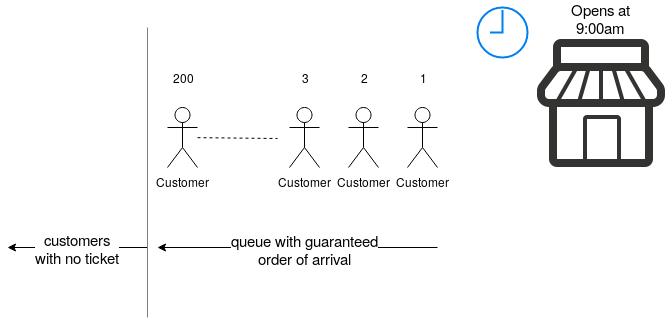

The diagram above was exported from draw.io. Its source (the exported page's mxGraphModel, read from the mxfile embedded in the PNG):
<mxGraphModel dx="1408" dy="748" grid="1" gridSize="10" guides="1" tooltips="1" connect="1" arrows="1" fold="1" page="1" pageScale="1" pageWidth="850" pageHeight="1100" math="0" shadow="0">
  <root>
    <mxCell id="0" />
    <mxCell id="1" parent="0" />
    <mxCell id="dTCA3X-_kySGSRjd1h3U-1" value="&lt;div&gt;Customer&lt;/div&gt;" style="shape=umlActor;verticalLabelPosition=bottom;labelBackgroundColor=#ffffff;verticalAlign=top;html=1;outlineConnect=0;" vertex="1" parent="1">
      <mxGeometry x="410" y="260" width="30" height="60" as="geometry" />
    </mxCell>
    <mxCell id="dTCA3X-_kySGSRjd1h3U-2" value="&lt;div&gt;Customer&lt;/div&gt;" style="shape=umlActor;verticalLabelPosition=bottom;labelBackgroundColor=#ffffff;verticalAlign=top;html=1;outlineConnect=0;" vertex="1" parent="1">
      <mxGeometry x="351" y="260" width="30" height="60" as="geometry" />
    </mxCell>
    <mxCell id="dTCA3X-_kySGSRjd1h3U-3" value="&lt;div&gt;Customer&lt;/div&gt;" style="shape=umlActor;verticalLabelPosition=bottom;labelBackgroundColor=#ffffff;verticalAlign=top;html=1;outlineConnect=0;" vertex="1" parent="1">
      <mxGeometry x="292" y="260" width="30" height="60" as="geometry" />
    </mxCell>
    <mxCell id="dTCA3X-_kySGSRjd1h3U-6" value="&lt;div&gt;Customer&lt;/div&gt;" style="shape=umlActor;verticalLabelPosition=bottom;labelBackgroundColor=#ffffff;verticalAlign=top;html=1;outlineConnect=0;" vertex="1" parent="1">
      <mxGeometry x="170" y="260" width="30" height="60" as="geometry" />
    </mxCell>
    <mxCell id="dTCA3X-_kySGSRjd1h3U-8" value="" style="endArrow=none;dashed=1;html=1;" edge="1" parent="1" source="dTCA3X-_kySGSRjd1h3U-6">
      <mxGeometry width="50" height="50" relative="1" as="geometry">
        <mxPoint x="210" y="330" as="sourcePoint" />
        <mxPoint x="280" y="291" as="targetPoint" />
      </mxGeometry>
    </mxCell>
    <mxCell id="dTCA3X-_kySGSRjd1h3U-9" value="1" style="text;html=1;strokeColor=none;fillColor=none;align=center;verticalAlign=middle;whiteSpace=wrap;rounded=0;" vertex="1" parent="1">
      <mxGeometry x="405" y="220" width="40" height="20" as="geometry" />
    </mxCell>
    <mxCell id="dTCA3X-_kySGSRjd1h3U-10" value="2" style="text;html=1;strokeColor=none;fillColor=none;align=center;verticalAlign=middle;whiteSpace=wrap;rounded=0;" vertex="1" parent="1">
      <mxGeometry x="346" y="220" width="40" height="20" as="geometry" />
    </mxCell>
    <mxCell id="dTCA3X-_kySGSRjd1h3U-11" value="3" style="text;html=1;strokeColor=none;fillColor=none;align=center;verticalAlign=middle;whiteSpace=wrap;rounded=0;" vertex="1" parent="1">
      <mxGeometry x="287" y="220" width="40" height="20" as="geometry" />
    </mxCell>
    <mxCell id="dTCA3X-_kySGSRjd1h3U-12" value="200" style="text;html=1;strokeColor=none;fillColor=none;align=center;verticalAlign=middle;whiteSpace=wrap;rounded=0;" vertex="1" parent="1">
      <mxGeometry x="165" y="220" width="40" height="20" as="geometry" />
    </mxCell>
    <mxCell id="dTCA3X-_kySGSRjd1h3U-13" value="" style="shape=image;html=1;verticalAlign=top;verticalLabelPosition=bottom;labelBackgroundColor=#ffffff;imageAspect=0;aspect=fixed;image=https://cdn3.iconfinder.com/data/icons/linecons-free-vector-icons-pack/32/shop-128.png" vertex="1" parent="1">
      <mxGeometry x="540" y="192" width="128" height="128" as="geometry" />
    </mxCell>
    <mxCell id="dTCA3X-_kySGSRjd1h3U-14" value="Opens at 9:00am" style="text;html=1;strokeColor=none;fillColor=none;align=center;verticalAlign=middle;whiteSpace=wrap;rounded=0;fontSize=15;" vertex="1" parent="1">
      <mxGeometry x="550" y="160" width="106" height="20" as="geometry" />
    </mxCell>
    <mxCell id="dTCA3X-_kySGSRjd1h3U-15" value="" style="html=1;verticalLabelPosition=bottom;align=center;labelBackgroundColor=#ffffff;verticalAlign=top;strokeWidth=2;strokeColor=#0080F0;shadow=0;dashed=0;shape=mxgraph.ios7.icons.clock;fontSize=15;" vertex="1" parent="1">
      <mxGeometry x="480" y="160" width="50" height="50" as="geometry" />
    </mxCell>
    <mxCell id="dTCA3X-_kySGSRjd1h3U-16" value="" style="endArrow=classic;html=1;fontSize=15;" edge="1" parent="1">
      <mxGeometry width="50" height="50" relative="1" as="geometry">
        <mxPoint x="440" y="400" as="sourcePoint" />
        <mxPoint x="160" y="400" as="targetPoint" />
      </mxGeometry>
    </mxCell>
    <mxCell id="dTCA3X-_kySGSRjd1h3U-17" value="&lt;div&gt;queue with guaranteed &lt;br&gt;&lt;/div&gt;&lt;div&gt;order of arrival&lt;/div&gt;" style="text;html=1;resizable=0;points=[];align=center;verticalAlign=middle;labelBackgroundColor=#ffffff;fontSize=15;" vertex="1" connectable="0" parent="dTCA3X-_kySGSRjd1h3U-16">
      <mxGeometry x="-0.25" y="1" relative="1" as="geometry">
        <mxPoint x="-28" y="-1" as="offset" />
      </mxGeometry>
    </mxCell>
    <mxCell id="dTCA3X-_kySGSRjd1h3U-18" value="&lt;div&gt;customers&lt;/div&gt;&lt;div&gt;with no ticket&lt;br&gt;&lt;/div&gt;" style="endArrow=classic;html=1;fontSize=15;" edge="1" parent="1">
      <mxGeometry width="50" height="50" relative="1" as="geometry">
        <mxPoint x="150" y="400" as="sourcePoint" />
        <mxPoint x="10" y="400" as="targetPoint" />
      </mxGeometry>
    </mxCell>
    <mxCell id="dTCA3X-_kySGSRjd1h3U-19" value="" style="endArrow=none;html=1;fontSize=15;strokeColor=#808080;fillColor=#808080;" edge="1" parent="1">
      <mxGeometry width="50" height="50" relative="1" as="geometry">
        <mxPoint x="150" y="470" as="sourcePoint" />
        <mxPoint x="150" y="180" as="targetPoint" />
      </mxGeometry>
    </mxCell>
  </root>
</mxGraphModel>